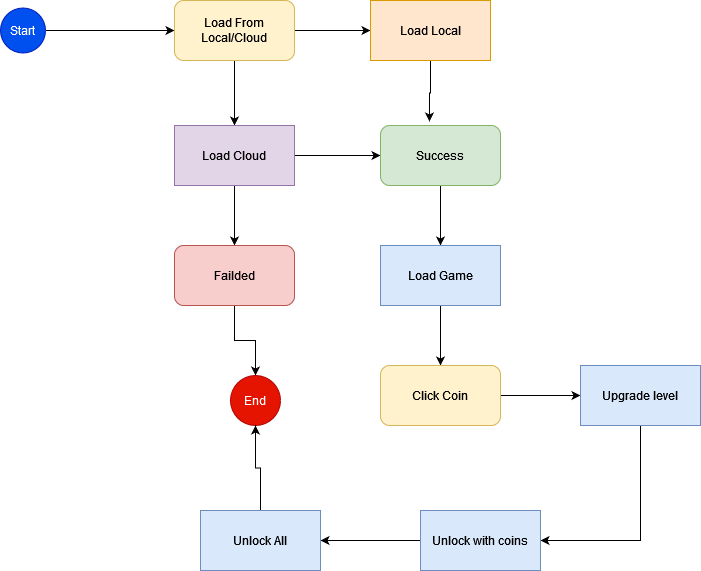

The diagram above was exported from draw.io. Its source (the exported page's mxGraphModel, read from the mxfile embedded in the PNG):
<mxGraphModel dx="868" dy="468" grid="1" gridSize="10" guides="1" tooltips="1" connect="1" arrows="1" fold="1" page="1" pageScale="1" pageWidth="827" pageHeight="1169" math="0" shadow="0">
  <root>
    <mxCell id="0" />
    <mxCell id="1" parent="0" />
    <mxCell id="4kv21ebN9fXcCnUoyfHp-16" style="edgeStyle=orthogonalEdgeStyle;rounded=0;orthogonalLoop=1;jettySize=auto;html=1;" edge="1" parent="1" source="4kv21ebN9fXcCnUoyfHp-1" target="4kv21ebN9fXcCnUoyfHp-2">
      <mxGeometry relative="1" as="geometry" />
    </mxCell>
    <mxCell id="4kv21ebN9fXcCnUoyfHp-1" value="Start" style="ellipse;whiteSpace=wrap;html=1;aspect=fixed;fillColor=#0050ef;strokeColor=#001DBC;fontColor=#ffffff;" vertex="1" parent="1">
      <mxGeometry x="120" y="82.5" width="45" height="45" as="geometry" />
    </mxCell>
    <mxCell id="4kv21ebN9fXcCnUoyfHp-17" style="edgeStyle=orthogonalEdgeStyle;rounded=0;orthogonalLoop=1;jettySize=auto;html=1;entryX=0;entryY=0.5;entryDx=0;entryDy=0;" edge="1" parent="1" source="4kv21ebN9fXcCnUoyfHp-2" target="4kv21ebN9fXcCnUoyfHp-4">
      <mxGeometry relative="1" as="geometry" />
    </mxCell>
    <mxCell id="4kv21ebN9fXcCnUoyfHp-19" style="edgeStyle=orthogonalEdgeStyle;rounded=0;orthogonalLoop=1;jettySize=auto;html=1;entryX=0.5;entryY=0;entryDx=0;entryDy=0;" edge="1" parent="1" source="4kv21ebN9fXcCnUoyfHp-2" target="4kv21ebN9fXcCnUoyfHp-6">
      <mxGeometry relative="1" as="geometry" />
    </mxCell>
    <mxCell id="4kv21ebN9fXcCnUoyfHp-2" value="&lt;div&gt;Load From &lt;br&gt;&lt;/div&gt;&lt;div&gt;Local/Cloud&lt;br&gt;&lt;/div&gt;" style="rounded=1;whiteSpace=wrap;html=1;fillColor=#fff2cc;strokeColor=#d6b656;" vertex="1" parent="1">
      <mxGeometry x="294" y="75" width="120" height="60" as="geometry" />
    </mxCell>
    <mxCell id="4kv21ebN9fXcCnUoyfHp-18" style="edgeStyle=orthogonalEdgeStyle;rounded=0;orthogonalLoop=1;jettySize=auto;html=1;entryX=0.408;entryY=-0.067;entryDx=0;entryDy=0;entryPerimeter=0;" edge="1" parent="1" source="4kv21ebN9fXcCnUoyfHp-4" target="4kv21ebN9fXcCnUoyfHp-7">
      <mxGeometry relative="1" as="geometry" />
    </mxCell>
    <mxCell id="4kv21ebN9fXcCnUoyfHp-4" value="Load Local" style="rounded=0;whiteSpace=wrap;html=1;fillColor=#ffe6cc;strokeColor=#d79b00;" vertex="1" parent="1">
      <mxGeometry x="490" y="75" width="120" height="60" as="geometry" />
    </mxCell>
    <mxCell id="4kv21ebN9fXcCnUoyfHp-20" style="edgeStyle=orthogonalEdgeStyle;rounded=0;orthogonalLoop=1;jettySize=auto;html=1;entryX=0;entryY=0.5;entryDx=0;entryDy=0;" edge="1" parent="1" source="4kv21ebN9fXcCnUoyfHp-6" target="4kv21ebN9fXcCnUoyfHp-7">
      <mxGeometry relative="1" as="geometry" />
    </mxCell>
    <mxCell id="4kv21ebN9fXcCnUoyfHp-23" style="edgeStyle=orthogonalEdgeStyle;rounded=0;orthogonalLoop=1;jettySize=auto;html=1;" edge="1" parent="1" source="4kv21ebN9fXcCnUoyfHp-6" target="4kv21ebN9fXcCnUoyfHp-8">
      <mxGeometry relative="1" as="geometry" />
    </mxCell>
    <mxCell id="4kv21ebN9fXcCnUoyfHp-6" value="Load Cloud" style="rounded=0;whiteSpace=wrap;html=1;fillColor=#e1d5e7;strokeColor=#9673a6;" vertex="1" parent="1">
      <mxGeometry x="294" y="200" width="120" height="60" as="geometry" />
    </mxCell>
    <mxCell id="4kv21ebN9fXcCnUoyfHp-22" style="edgeStyle=orthogonalEdgeStyle;rounded=0;orthogonalLoop=1;jettySize=auto;html=1;entryX=0.5;entryY=0;entryDx=0;entryDy=0;" edge="1" parent="1" source="4kv21ebN9fXcCnUoyfHp-7" target="4kv21ebN9fXcCnUoyfHp-11">
      <mxGeometry relative="1" as="geometry" />
    </mxCell>
    <mxCell id="4kv21ebN9fXcCnUoyfHp-7" value="Success" style="rounded=1;whiteSpace=wrap;html=1;fillColor=#d5e8d4;strokeColor=#82b366;" vertex="1" parent="1">
      <mxGeometry x="500" y="200" width="120" height="60" as="geometry" />
    </mxCell>
    <mxCell id="4kv21ebN9fXcCnUoyfHp-24" style="edgeStyle=orthogonalEdgeStyle;rounded=0;orthogonalLoop=1;jettySize=auto;html=1;entryX=0.5;entryY=0;entryDx=0;entryDy=0;" edge="1" parent="1" source="4kv21ebN9fXcCnUoyfHp-8" target="4kv21ebN9fXcCnUoyfHp-10">
      <mxGeometry relative="1" as="geometry" />
    </mxCell>
    <mxCell id="4kv21ebN9fXcCnUoyfHp-8" value="Failded" style="rounded=1;whiteSpace=wrap;html=1;fillColor=#f8cecc;strokeColor=#b85450;" vertex="1" parent="1">
      <mxGeometry x="294" y="320" width="120" height="60" as="geometry" />
    </mxCell>
    <mxCell id="4kv21ebN9fXcCnUoyfHp-10" value="End" style="ellipse;whiteSpace=wrap;html=1;aspect=fixed;fillColor=#e51400;strokeColor=#B20000;fontColor=#ffffff;" vertex="1" parent="1">
      <mxGeometry x="350" y="450" width="50" height="50" as="geometry" />
    </mxCell>
    <mxCell id="4kv21ebN9fXcCnUoyfHp-25" style="edgeStyle=orthogonalEdgeStyle;rounded=0;orthogonalLoop=1;jettySize=auto;html=1;" edge="1" parent="1" source="4kv21ebN9fXcCnUoyfHp-11" target="4kv21ebN9fXcCnUoyfHp-12">
      <mxGeometry relative="1" as="geometry" />
    </mxCell>
    <mxCell id="4kv21ebN9fXcCnUoyfHp-11" value="Load Game" style="rounded=0;whiteSpace=wrap;html=1;fillColor=#dae8fc;strokeColor=#6c8ebf;" vertex="1" parent="1">
      <mxGeometry x="500" y="320" width="120" height="60" as="geometry" />
    </mxCell>
    <mxCell id="4kv21ebN9fXcCnUoyfHp-26" style="edgeStyle=orthogonalEdgeStyle;rounded=0;orthogonalLoop=1;jettySize=auto;html=1;entryX=0;entryY=0.5;entryDx=0;entryDy=0;" edge="1" parent="1" source="4kv21ebN9fXcCnUoyfHp-12" target="4kv21ebN9fXcCnUoyfHp-13">
      <mxGeometry relative="1" as="geometry" />
    </mxCell>
    <mxCell id="4kv21ebN9fXcCnUoyfHp-12" value="Click Coin" style="rounded=1;whiteSpace=wrap;html=1;fillColor=#fff2cc;strokeColor=#d6b656;" vertex="1" parent="1">
      <mxGeometry x="500" y="440" width="120" height="60" as="geometry" />
    </mxCell>
    <mxCell id="4kv21ebN9fXcCnUoyfHp-27" style="edgeStyle=orthogonalEdgeStyle;rounded=0;orthogonalLoop=1;jettySize=auto;html=1;entryX=1;entryY=0.5;entryDx=0;entryDy=0;exitX=0.5;exitY=1;exitDx=0;exitDy=0;" edge="1" parent="1" source="4kv21ebN9fXcCnUoyfHp-13" target="4kv21ebN9fXcCnUoyfHp-14">
      <mxGeometry relative="1" as="geometry" />
    </mxCell>
    <mxCell id="4kv21ebN9fXcCnUoyfHp-13" value="Upgrade level" style="rounded=0;whiteSpace=wrap;html=1;fillColor=#dae8fc;strokeColor=#6c8ebf;" vertex="1" parent="1">
      <mxGeometry x="700" y="440" width="120" height="60" as="geometry" />
    </mxCell>
    <mxCell id="4kv21ebN9fXcCnUoyfHp-28" style="edgeStyle=orthogonalEdgeStyle;rounded=0;orthogonalLoop=1;jettySize=auto;html=1;entryX=1;entryY=0.5;entryDx=0;entryDy=0;" edge="1" parent="1" source="4kv21ebN9fXcCnUoyfHp-14" target="4kv21ebN9fXcCnUoyfHp-15">
      <mxGeometry relative="1" as="geometry" />
    </mxCell>
    <mxCell id="4kv21ebN9fXcCnUoyfHp-14" value="Unlock with coins" style="rounded=0;whiteSpace=wrap;html=1;fillColor=#dae8fc;strokeColor=#6c8ebf;" vertex="1" parent="1">
      <mxGeometry x="540" y="585" width="120" height="60" as="geometry" />
    </mxCell>
    <mxCell id="4kv21ebN9fXcCnUoyfHp-29" style="edgeStyle=orthogonalEdgeStyle;rounded=0;orthogonalLoop=1;jettySize=auto;html=1;entryX=0.5;entryY=1;entryDx=0;entryDy=0;" edge="1" parent="1" source="4kv21ebN9fXcCnUoyfHp-15" target="4kv21ebN9fXcCnUoyfHp-10">
      <mxGeometry relative="1" as="geometry" />
    </mxCell>
    <mxCell id="4kv21ebN9fXcCnUoyfHp-15" value="Unlock All" style="rounded=0;whiteSpace=wrap;html=1;fillColor=#dae8fc;strokeColor=#6c8ebf;" vertex="1" parent="1">
      <mxGeometry x="320" y="585" width="120" height="60" as="geometry" />
    </mxCell>
  </root>
</mxGraphModel>